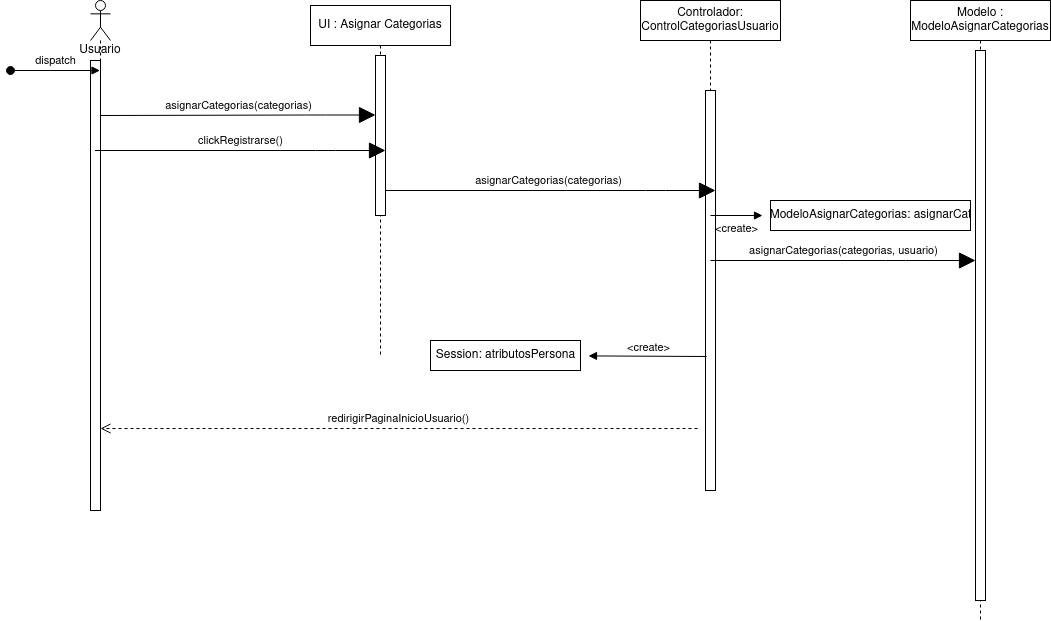

The diagram above was exported from draw.io. Its source (the exported page's mxGraphModel, read from the mxfile embedded in the PNG):
<mxGraphModel dx="1373" dy="792" grid="1" gridSize="10" guides="1" tooltips="1" connect="1" arrows="1" fold="1" page="1" pageScale="1" pageWidth="827" pageHeight="1169" math="0" shadow="0">
  <root>
    <mxCell id="0" />
    <mxCell id="1" parent="0" />
    <mxCell id="2gi--BcHHwa5ttO31N3g-1" value="Usuario" style="shape=umlLifeline;participant=umlActor;perimeter=lifelinePerimeter;whiteSpace=wrap;html=1;container=1;collapsible=0;recursiveResize=0;verticalAlign=top;spacingTop=36;outlineConnect=0;hachureGap=4;pointerEvents=0;" parent="1" vertex="1">
      <mxGeometry x="90" y="40" width="20" height="510" as="geometry" />
    </mxCell>
    <mxCell id="2gi--BcHHwa5ttO31N3g-21" value="" style="html=1;points=[];perimeter=orthogonalPerimeter;" parent="2gi--BcHHwa5ttO31N3g-1" vertex="1">
      <mxGeometry y="60" width="10" height="450" as="geometry" />
    </mxCell>
    <mxCell id="2gi--BcHHwa5ttO31N3g-4" value="dispatch" style="html=1;verticalAlign=bottom;startArrow=oval;endArrow=block;startSize=8;sourcePerimeterSpacing=8;targetPerimeterSpacing=8;" parent="1" target="2gi--BcHHwa5ttO31N3g-1" edge="1">
      <mxGeometry relative="1" as="geometry">
        <mxPoint x="10" y="110" as="sourcePoint" />
      </mxGeometry>
    </mxCell>
    <mxCell id="2gi--BcHHwa5ttO31N3g-14" value="Controlador: ControlCategoriasUsuario" style="shape=umlLifeline;perimeter=lifelinePerimeter;whiteSpace=wrap;html=1;container=1;collapsible=0;recursiveResize=0;outlineConnect=0;hachureGap=4;pointerEvents=0;" parent="1" vertex="1">
      <mxGeometry x="640" y="40" width="140" height="490" as="geometry" />
    </mxCell>
    <mxCell id="2gi--BcHHwa5ttO31N3g-24" value="" style="html=1;points=[];perimeter=orthogonalPerimeter;hachureGap=4;pointerEvents=0;" parent="2gi--BcHHwa5ttO31N3g-14" vertex="1">
      <mxGeometry x="65" y="90" width="10" height="400" as="geometry" />
    </mxCell>
    <mxCell id="2P9PdBaatyUof8W5vspm-2" value="asignarCategorias(categorias)" style="html=1;verticalAlign=bottom;labelBackgroundColor=none;endArrow=block;endFill=1;startSize=14;endSize=14;sourcePerimeterSpacing=8;targetPerimeterSpacing=8;" edge="1" parent="2gi--BcHHwa5ttO31N3g-14" source="DWyfknZFUp9ZEkSMdaKN-1">
      <mxGeometry width="160" relative="1" as="geometry">
        <mxPoint x="-200" y="190.5" as="sourcePoint" />
        <mxPoint x="75" y="190" as="targetPoint" />
        <Array as="points">
          <mxPoint x="15" y="190" />
        </Array>
      </mxGeometry>
    </mxCell>
    <mxCell id="DWyfknZFUp9ZEkSMdaKN-1" value="UI : Asignar Categorias" style="shape=umlLifeline;perimeter=lifelinePerimeter;whiteSpace=wrap;html=1;container=1;collapsible=0;recursiveResize=0;outlineConnect=0;hachureGap=4;pointerEvents=0;" parent="1" vertex="1">
      <mxGeometry x="310" y="45" width="140" height="350" as="geometry" />
    </mxCell>
    <mxCell id="DWyfknZFUp9ZEkSMdaKN-2" value="" style="html=1;points=[];perimeter=orthogonalPerimeter;hachureGap=4;pointerEvents=0;" parent="DWyfknZFUp9ZEkSMdaKN-1" vertex="1">
      <mxGeometry x="65" y="50" width="10" height="160" as="geometry" />
    </mxCell>
    <mxCell id="DWyfknZFUp9ZEkSMdaKN-3" value="clickRegistrarse()" style="html=1;verticalAlign=bottom;labelBackgroundColor=none;endArrow=block;endFill=1;startSize=14;endSize=14;sourcePerimeterSpacing=8;targetPerimeterSpacing=8;" parent="DWyfknZFUp9ZEkSMdaKN-1" edge="1">
      <mxGeometry width="160" relative="1" as="geometry">
        <mxPoint x="-215.5" y="145" as="sourcePoint" />
        <mxPoint x="75" y="145" as="targetPoint" />
        <Array as="points">
          <mxPoint x="15" y="145" />
        </Array>
      </mxGeometry>
    </mxCell>
    <mxCell id="2P9PdBaatyUof8W5vspm-1" value="asignarCategorias(categorias)" style="html=1;verticalAlign=bottom;labelBackgroundColor=none;endArrow=block;endFill=1;startSize=14;endSize=14;sourcePerimeterSpacing=8;targetPerimeterSpacing=8;" edge="1" parent="DWyfknZFUp9ZEkSMdaKN-1">
      <mxGeometry width="160" relative="1" as="geometry">
        <mxPoint x="-210" y="110" as="sourcePoint" />
        <mxPoint x="65" y="109.5" as="targetPoint" />
        <Array as="points">
          <mxPoint x="5" y="109.5" />
        </Array>
      </mxGeometry>
    </mxCell>
    <mxCell id="DWyfknZFUp9ZEkSMdaKN-4" value="Modelo : ModeloAsignarCategorias" style="shape=umlLifeline;perimeter=lifelinePerimeter;whiteSpace=wrap;html=1;container=1;collapsible=0;recursiveResize=0;outlineConnect=0;hachureGap=4;pointerEvents=0;" parent="1" vertex="1">
      <mxGeometry x="910" y="40" width="140" height="620" as="geometry" />
    </mxCell>
    <mxCell id="DWyfknZFUp9ZEkSMdaKN-5" value="" style="html=1;points=[];perimeter=orthogonalPerimeter;hachureGap=4;pointerEvents=0;" parent="DWyfknZFUp9ZEkSMdaKN-4" vertex="1">
      <mxGeometry x="65" y="50" width="10" height="550" as="geometry" />
    </mxCell>
    <mxCell id="DWyfknZFUp9ZEkSMdaKN-12" value="asignarCategorias(categorias, usuario)" style="html=1;verticalAlign=bottom;labelBackgroundColor=none;endArrow=block;endFill=1;startSize=14;endSize=14;sourcePerimeterSpacing=8;targetPerimeterSpacing=8;" parent="DWyfknZFUp9ZEkSMdaKN-4" edge="1">
      <mxGeometry width="160" relative="1" as="geometry">
        <mxPoint x="-200" y="260" as="sourcePoint" />
        <mxPoint x="65" y="260" as="targetPoint" />
        <Array as="points">
          <mxPoint x="-15" y="260" />
        </Array>
      </mxGeometry>
    </mxCell>
    <mxCell id="DWyfknZFUp9ZEkSMdaKN-10" value="ModeloAsignarCategorias: asignarCat" style="html=1;hachureGap=4;pointerEvents=0;" parent="1" vertex="1">
      <mxGeometry x="770" y="240" width="200" height="30" as="geometry" />
    </mxCell>
    <mxCell id="DWyfknZFUp9ZEkSMdaKN-11" value="&amp;lt;create&amp;gt;" style="endArrow=block;html=1;rounded=0;align=center;verticalAlign=top;endFill=1;labelBackgroundColor=none;endSize=6;sourcePerimeterSpacing=8;targetPerimeterSpacing=8;" parent="1" target="DWyfknZFUp9ZEkSMdaKN-10" edge="1">
      <mxGeometry relative="1" as="geometry">
        <mxPoint x="710" y="255" as="sourcePoint" />
      </mxGeometry>
    </mxCell>
    <mxCell id="DWyfknZFUp9ZEkSMdaKN-18" value="redirigirPaginaInicioUsuario()" style="html=1;verticalAlign=bottom;endArrow=open;dashed=1;endSize=8;sourcePerimeterSpacing=8;targetPerimeterSpacing=8;" parent="1" edge="1" source="2gi--BcHHwa5ttO31N3g-24">
      <mxGeometry relative="1" as="geometry">
        <mxPoint x="100" y="468" as="targetPoint" />
        <mxPoint x="1008" y="510" as="sourcePoint" />
        <Array as="points">
          <mxPoint x="590" y="468" />
          <mxPoint x="270" y="468" />
        </Array>
      </mxGeometry>
    </mxCell>
    <mxCell id="2P9PdBaatyUof8W5vspm-4" value="Session: atributosPersona" style="html=1;hachureGap=4;pointerEvents=0;" vertex="1" parent="1">
      <mxGeometry x="430" y="380" width="150" height="30" as="geometry" />
    </mxCell>
    <mxCell id="2P9PdBaatyUof8W5vspm-5" value="&amp;lt;create&amp;gt;" style="endArrow=block;html=1;rounded=0;align=center;verticalAlign=top;endFill=1;labelBackgroundColor=none;endSize=6;sourcePerimeterSpacing=8;targetPerimeterSpacing=8;exitX=0.1;exitY=0.665;exitDx=0;exitDy=0;exitPerimeter=0;" edge="1" parent="1" target="2P9PdBaatyUof8W5vspm-4" source="2gi--BcHHwa5ttO31N3g-24">
      <mxGeometry x="-0.0127" y="-22" relative="1" as="geometry">
        <mxPoint x="709.5" y="380" as="sourcePoint" />
        <mxPoint as="offset" />
      </mxGeometry>
    </mxCell>
  </root>
</mxGraphModel>